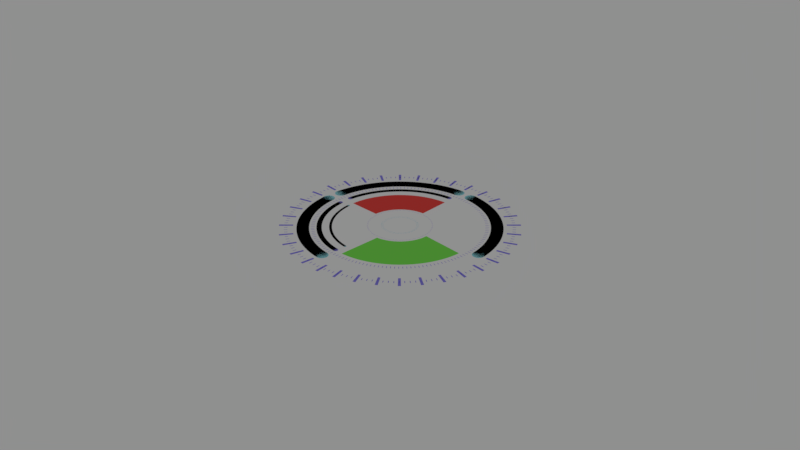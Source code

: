 # Source: compass.blend  (saved by Blender 2.79.0; exported with 4.5.12 LTS)
import bpy
from mathutils import Matrix  # noqa: F401  (used for matrix-valued properties, if any)

bpy.ops.wm.read_factory_settings(use_empty=True)
scene = bpy.context.scene
scene.name = 'Scene'

# ---- collections
col_collection_1 = bpy.data.collections.new('Collection 1'); scene.collection.children.link(col_collection_1)

# ---- materials (node trees are filled in below, after node groups)
mat_hud_element__red = bpy.data.materials.new('HUD element, red')
mat_hud_element__red.alpha_threshold = 0.0
mat_hud_element__red.diffuse_color = (0.8, 0.00207, 0.001055, 1.0)
mat_hud_element__red.roughness = 0.5
mat_hud_element__green = bpy.data.materials.new('HUD element, green')
mat_hud_element__green.alpha_threshold = 0.0
mat_hud_element__green.diffuse_color = (0.05797, 0.8, 0.008902, 1.0)
mat_hud_element__green.roughness = 0.5
mat_hud_element__light_blue = bpy.data.materials.new('HUD element, light blue')
mat_hud_element__light_blue.alpha_threshold = 0.0
mat_hud_element__light_blue.diffuse_color = (0.13, 0.6688, 0.8, 1.0)
mat_hud_element__light_blue.roughness = 0.5
mat_hud_element__blue = bpy.data.materials.new('HUD element, blue')
mat_hud_element__blue.alpha_threshold = 0.0
mat_hud_element__blue.diffuse_color = (0.09228, 0.07101, 0.8, 1.0)
mat_hud_element__blue.roughness = 0.5

# ---- material node trees
mat_hud_element__red.use_nodes = True; mat_hud_element__red.node_tree.nodes.clear()
_N = mat_hud_element__red.node_tree.nodes; _L = mat_hud_element__red.node_tree.links
n0 = _N.new('ShaderNodeOutputMaterial'); n0.name = 'Material Output'; n0.location = (300, 300)
n1 = _N.new('ShaderNodeBsdfPrincipled'); n1.name = 'Principled BSDF'; n1.location = (82, 430)
n1.width = 150
n1.subsurface_method = 'BURLEY'
n1.inputs[0].default_value = (0.8, 0.00207, 0.001055, 1.0)
n1.inputs[1].default_value = 0.2
n1.inputs[2].default_value = 0.1
n1.inputs[3].default_value = 1.0
n1.inputs[9].default_value = (1.0, 1.0, 1.0)
n1.inputs[13].default_value = 1.0
n1.inputs[18].default_value = 1.0
n1.inputs[19].default_value = 0.25
n1.inputs[20].default_value = 0.0
_L.new(n1.outputs[0], n0.inputs[0])
n0.is_active_output = True
mat_hud_element__green.use_nodes = True; mat_hud_element__green.node_tree.nodes.clear()
_N = mat_hud_element__green.node_tree.nodes; _L = mat_hud_element__green.node_tree.links
n0 = _N.new('ShaderNodeOutputMaterial'); n0.name = 'Material Output'; n0.location = (300, 300)
n1 = _N.new('ShaderNodeBsdfPrincipled'); n1.name = 'Principled BSDF'; n1.location = (82, 430)
n1.width = 150
n1.subsurface_method = 'BURLEY'
n1.inputs[0].default_value = (0.05797, 0.8, 0.008902, 1.0)
n1.inputs[1].default_value = 0.2
n1.inputs[2].default_value = 0.1
n1.inputs[3].default_value = 1.0
n1.inputs[9].default_value = (1.0, 1.0, 1.0)
n1.inputs[13].default_value = 1.0
n1.inputs[18].default_value = 1.0
n1.inputs[19].default_value = 0.25
n1.inputs[20].default_value = 0.0
_L.new(n1.outputs[0], n0.inputs[0])
n0.is_active_output = True
mat_hud_element__light_blue.use_nodes = True; mat_hud_element__light_blue.node_tree.nodes.clear()
_N = mat_hud_element__light_blue.node_tree.nodes; _L = mat_hud_element__light_blue.node_tree.links
n0 = _N.new('ShaderNodeOutputMaterial'); n0.name = 'Material Output'; n0.location = (300, 300)
n1 = _N.new('ShaderNodeBsdfPrincipled'); n1.name = 'Principled BSDF'; n1.location = (82, 430)
n1.width = 150
n1.subsurface_method = 'BURLEY'
n1.inputs[0].default_value = (0.13, 0.6688, 0.8, 1.0)
n1.inputs[1].default_value = 0.2
n1.inputs[2].default_value = 0.1
n1.inputs[3].default_value = 1.0
n1.inputs[9].default_value = (1.0, 1.0, 1.0)
n1.inputs[13].default_value = 1.0
n1.inputs[18].default_value = 1.0
n1.inputs[19].default_value = 0.25
n1.inputs[20].default_value = 0.0
_L.new(n1.outputs[0], n0.inputs[0])
n0.is_active_output = True
mat_hud_element__blue.use_nodes = True; mat_hud_element__blue.node_tree.nodes.clear()
_N = mat_hud_element__blue.node_tree.nodes; _L = mat_hud_element__blue.node_tree.links
n0 = _N.new('ShaderNodeOutputMaterial'); n0.name = 'Material Output'; n0.location = (300, 300)
n1 = _N.new('ShaderNodeBsdfPrincipled'); n1.name = 'Principled BSDF'; n1.location = (82, 430)
n1.width = 150
n1.subsurface_method = 'BURLEY'
n1.inputs[0].default_value = (0.09228, 0.07101, 0.8, 1.0)
n1.inputs[1].default_value = 0.2
n1.inputs[2].default_value = 0.1
n1.inputs[3].default_value = 1.0
n1.inputs[9].default_value = (1.0, 1.0, 1.0)
n1.inputs[13].default_value = 1.0
n1.inputs[18].default_value = 1.0
n1.inputs[19].default_value = 0.25
n1.inputs[20].default_value = 0.0
_L.new(n1.outputs[0], n0.inputs[0])
n0.is_active_output = True

# ---- world
world_world = bpy.data.worlds.new('World'); scene.world = world_world
world_world.color = (0.277, 0.277, 0.277)
world_world.use_sun_shadow = False
world_world.sun_shadow_jitter_overblur = 0.0
world_world.cycles.sampling_method = 'MANUAL'

# ---- meshes
me_plane_003 = bpy.data.meshes.new('Plane.003')
me_plane_003.from_pydata([(0.5644, -0.00114, 0.0), (0.2842, 0.0, 0.0)], [(0, 1)], [])
me_plane_003.materials.append(None)
me_plane_003.use_remesh_preserve_volume = False
me_plane_003.use_remesh_preserve_attributes = False
me_plane_003.use_mirror_vertex_groups = False
me_plane_003.update()
me_plane = bpy.data.meshes.new('Plane')
me_plane.from_pydata([(0.6613, -0.01134, 0.0), (0.2856, 0.01243, 0.0)], [(0, 1)], [])
me_plane.materials.append(None)
me_plane.use_remesh_preserve_volume = False
me_plane.use_remesh_preserve_attributes = False
me_plane.use_mirror_vertex_groups = False
me_plane.update()
me_plane_006 = bpy.data.meshes.new('Plane.006')
me_plane_006.from_pydata([(-1.0, -1.0, 0.0), (1.0, -1.0, 0.0), (-1.0, 1.0, 0.0), (1.0, 1.0, 0.0)], [], [(0, 1, 3, 2)])
me_plane_006.materials.append(None)
me_plane_006.use_remesh_preserve_volume = False
me_plane_006.use_remesh_preserve_attributes = False
me_plane_006.use_mirror_vertex_groups = False
me_plane_006.update()
me_plane_005 = bpy.data.meshes.new('Plane.005')
me_plane_005.from_pydata([(-1.0, -1.0, 0.0), (1.0, -1.0, 0.0), (-1.0, 1.0, 0.0), (1.0, 1.0, 0.0)], [], [(0, 1, 3, 2)])
me_plane_005.materials.append(None)
me_plane_005.use_remesh_preserve_volume = False
me_plane_005.use_remesh_preserve_attributes = False
me_plane_005.use_mirror_vertex_groups = False
me_plane_005.update()
me_plane_004 = bpy.data.meshes.new('Plane.004')
me_plane_004.from_pydata([(-1.0, -1.0, 0.0), (1.0, -1.0, 0.0), (-1.0, 1.0, 0.0), (1.0, 1.0, 0.0)], [], [(0, 1, 3, 2)])
me_plane_004.materials.append(None)
me_plane_004.use_remesh_preserve_volume = False
me_plane_004.use_remesh_preserve_attributes = False
me_plane_004.use_mirror_vertex_groups = False
me_plane_004.update()
me_plane_002 = bpy.data.meshes.new('Plane.002')
me_plane_002.from_pydata([(-1.0, -1.0, 0.0), (1.0, -1.0, 0.0), (-1.0, 1.0, 0.0), (1.0, 1.0, 0.0)], [], [(0, 1, 3, 2)])
me_plane_002.materials.append(None)
me_plane_002.use_remesh_preserve_volume = False
me_plane_002.use_remesh_preserve_attributes = False
me_plane_002.use_mirror_vertex_groups = False
me_plane_002.update()
me_plane_001 = bpy.data.meshes.new('Plane.001')
me_plane_001.from_pydata([(-1.0, -1.0, 0.0), (1.0, -1.0, 0.0), (-1.0, 1.0, 0.0), (1.0, 1.0, 0.0)], [], [(0, 1, 3, 2)])
me_plane_001.materials.append(None)
me_plane_001.use_remesh_preserve_volume = False
me_plane_001.use_remesh_preserve_attributes = False
me_plane_001.use_mirror_vertex_groups = False
me_plane_001.update()

# ---- curves / text
cu_beziercircle_009 = bpy.data.curves.new('BezierCircle.009', 'CURVE')
cu_beziercircle_009.dimensions = '2D'
_sp = cu_beziercircle_009.splines.new('BEZIER'); _sp.bezier_points.add(3)
_sp.bezier_points.foreach_set('co', [-0.201, 10.21, 0.0, 5.771e-08, 10.41, 0.0, 0.201, 10.21, 0.0, 5.771e-08, 10.01, 0.0])
_sp.bezier_points.foreach_set('handle_left', [-0.201, 10.1, 0.0, -0.111, 10.41, 0.0, 0.201, 10.32, 0.0, 0.111, 10.01, 0.0])
_sp.bezier_points.foreach_set('handle_right', [-0.201, 10.32, 0.0, 0.111, 10.41, 0.0, 0.201, 10.1, 0.0, -0.111, 10.01, 0.0])
for _p, _l, _r in zip(_sp.bezier_points, ['AUTO', 'AUTO', 'AUTO', 'AUTO'], ['AUTO', 'AUTO', 'AUTO', 'AUTO']): _p.handle_left_type = _l; _p.handle_right_type = _r
_sp.order_u = 0
_sp.order_v = 0
_sp.use_cyclic_u = True
cu_beziercircle_009.materials.append(None)
cu_beziercircle_009.use_path = True
cu_beziercircle_009.use_path_clamp = True
cu_beziercircle_009.bevel_resolution = 0
cu_beziercircle_009.fill_mode = 'BOTH'
cu_beziercircle_008 = bpy.data.curves.new('BezierCircle.008', 'CURVE')
cu_beziercircle_008.dimensions = '2D'
_sp = cu_beziercircle_008.splines.new('BEZIER'); _sp.bezier_points.add(3)
_sp.bezier_points.foreach_set('co', [-0.2871, 8.886, 0.0, 0.0, 9.173, 0.0, 0.2871, 8.886, 0.0, 0.0, 8.599, 0.0])
_sp.bezier_points.foreach_set('handle_left', [-0.2871, 8.727, 0.0, -0.1585, 9.173, 0.0, 0.2871, 9.044, 0.0, 0.1585, 8.599, 0.0])
_sp.bezier_points.foreach_set('handle_right', [-0.2871, 9.044, 0.0, 0.1585, 9.173, 0.0, 0.2871, 8.727, 0.0, -0.1585, 8.599, 0.0])
for _p, _l, _r in zip(_sp.bezier_points, ['AUTO', 'AUTO', 'AUTO', 'AUTO'], ['AUTO', 'AUTO', 'AUTO', 'AUTO']): _p.handle_left_type = _l; _p.handle_right_type = _r
_sp.order_u = 0
_sp.order_v = 0
_sp.use_cyclic_u = True
cu_beziercircle_008.materials.append(None)
cu_beziercircle_008.use_path = True
cu_beziercircle_008.use_path_clamp = True
cu_beziercircle_008.bevel_resolution = 0
cu_beziercircle_008.fill_mode = 'BOTH'
cu_beziercircle_007 = bpy.data.curves.new('BezierCircle.007', 'CURVE')
cu_beziercircle_007.dimensions = '2D'
_sp = cu_beziercircle_007.splines.new('BEZIER'); _sp.bezier_points.add(3)
_sp.bezier_points.foreach_set('co', [-0.2871, 8.886, 0.0, -1.02e-15, 9.173, 0.0, 0.2871, 8.886, 0.0, 1.02e-15, 8.599, 0.0])
_sp.bezier_points.foreach_set('handle_left', [-0.2871, 8.727, 0.0, -0.1585, 9.173, 0.0, 0.2871, 9.044, 0.0, 0.1585, 8.599, 0.0])
_sp.bezier_points.foreach_set('handle_right', [-0.2871, 9.044, 0.0, 0.1585, 9.173, 0.0, 0.2871, 8.727, 0.0, -0.1585, 8.599, 0.0])
for _p, _l, _r in zip(_sp.bezier_points, ['AUTO', 'AUTO', 'AUTO', 'AUTO'], ['AUTO', 'AUTO', 'AUTO', 'AUTO']): _p.handle_left_type = _l; _p.handle_right_type = _r
_sp.order_u = 0
_sp.order_v = 0
_sp.use_cyclic_u = True
cu_beziercircle_007.materials.append(None)
cu_beziercircle_007.use_path = True
cu_beziercircle_007.use_path_clamp = True
cu_beziercircle_007.bevel_resolution = 0
cu_beziercircle_007.fill_mode = 'BOTH'
cu_beziercircle_006 = bpy.data.curves.new('BezierCircle.006', 'CURVE')
cu_beziercircle_006.dimensions = '2D'
_sp = cu_beziercircle_006.splines.new('BEZIER'); _sp.bezier_points.add(3)
_sp.bezier_points.foreach_set('co', [-0.5743, 8.886, 0.0, 0.0, 9.46, 0.0, 0.5743, 8.886, 0.0, 0.0, 8.311, 0.0])
_sp.bezier_points.foreach_set('handle_left', [-0.5743, 8.569, 0.0, -0.3171, 9.46, 0.0, 0.5743, 9.203, 0.0, 0.3171, 8.311, 0.0])
_sp.bezier_points.foreach_set('handle_right', [-0.5743, 9.203, 0.0, 0.3171, 9.46, 0.0, 0.5743, 8.569, 0.0, -0.3171, 8.311, 0.0])
for _p, _l, _r in zip(_sp.bezier_points, ['AUTO', 'AUTO', 'AUTO', 'AUTO'], ['AUTO', 'AUTO', 'AUTO', 'AUTO']): _p.handle_left_type = _l; _p.handle_right_type = _r
_sp.order_u = 0
_sp.order_v = 0
_sp.use_cyclic_u = True
cu_beziercircle_006.materials.append(None)
cu_beziercircle_006.use_path = True
cu_beziercircle_006.use_path_clamp = True
cu_beziercircle_006.bevel_resolution = 0
cu_beziercircle_006.fill_mode = 'BOTH'
cu_beziercircle_005 = bpy.data.curves.new('BezierCircle.005', 'CURVE')
cu_beziercircle_005.dimensions = '2D'
_sp = cu_beziercircle_005.splines.new('BEZIER'); _sp.bezier_points.add(3)
_sp.bezier_points.foreach_set('co', [-0.5743, -8.886, 0.0, 0.0, -8.311, 0.0, 0.5743, -8.886, 0.0, 0.0, -9.46, 0.0])
_sp.bezier_points.foreach_set('handle_left', [-0.5743, -9.203, 0.0, -0.3171, -8.311, 0.0, 0.5743, -8.569, 0.0, 0.3171, -9.46, 0.0])
_sp.bezier_points.foreach_set('handle_right', [-0.5743, -8.569, 0.0, 0.3171, -8.311, 0.0, 0.5743, -9.203, 0.0, -0.3171, -9.46, 0.0])
for _p, _l, _r in zip(_sp.bezier_points, ['AUTO', 'AUTO', 'AUTO', 'AUTO'], ['AUTO', 'AUTO', 'AUTO', 'AUTO']): _p.handle_left_type = _l; _p.handle_right_type = _r
_sp.order_u = 0
_sp.order_v = 0
_sp.use_cyclic_u = True
cu_beziercircle_005.materials.append(None)
cu_beziercircle_005.use_path = True
cu_beziercircle_005.use_path_clamp = True
cu_beziercircle_005.bevel_resolution = 0
cu_beziercircle_005.fill_mode = 'BOTH'
cu_beziercircle_003 = bpy.data.curves.new('BezierCircle.003', 'CURVE')
cu_beziercircle_003.dimensions = '2D'
_sp = cu_beziercircle_003.splines.new('BEZIER'); _sp.bezier_points.add(3)
_sp.bezier_points.foreach_set('co', [-0.5743, 8.886, 0.0, 0.0, 9.46, 0.0, 0.5743, 8.886, 0.0, 0.0, 8.311, 0.0])
_sp.bezier_points.foreach_set('handle_left', [-0.5743, 8.569, 0.0, -0.3171, 9.46, 0.0, 0.5743, 9.203, 0.0, 0.3171, 8.311, 0.0])
_sp.bezier_points.foreach_set('handle_right', [-0.5743, 9.203, 0.0, 0.3171, 9.46, 0.0, 0.5743, 8.569, 0.0, -0.3171, 8.311, 0.0])
for _p, _l, _r in zip(_sp.bezier_points, ['AUTO', 'AUTO', 'AUTO', 'AUTO'], ['AUTO', 'AUTO', 'AUTO', 'AUTO']): _p.handle_left_type = _l; _p.handle_right_type = _r
_sp.order_u = 0
_sp.order_v = 0
_sp.use_cyclic_u = True
cu_beziercircle_003.materials.append(None)
cu_beziercircle_003.use_path = True
cu_beziercircle_003.use_path_clamp = True
cu_beziercircle_003.bevel_resolution = 0
cu_beziercircle_003.fill_mode = 'BOTH'
cu_beziercircle = bpy.data.curves.new('BezierCircle', 'CURVE')
cu_beziercircle.dimensions = '3D'
_sp = cu_beziercircle.splines.new('BEZIER'); _sp.bezier_points.add(3)
_sp.bezier_points.foreach_set('co', [-1.0, 0.0, 0.0, 0.0, 1.0, 0.0, 1.0, 0.0, 0.0, 0.0, -1.0, 0.0])
_sp.bezier_points.foreach_set('handle_left', [-1.0, -0.5521, 0.0, -0.5521, 1.0, 0.0, 1.0, 0.5521, 0.0, 0.5521, -1.0, 0.0])
_sp.bezier_points.foreach_set('handle_right', [-1.0, 0.5521, 0.0, 0.5521, 1.0, 0.0, 1.0, -0.5521, 0.0, -0.5521, -1.0, 0.0])
for _p, _l, _r in zip(_sp.bezier_points, ['AUTO', 'AUTO', 'AUTO', 'AUTO'], ['AUTO', 'AUTO', 'AUTO', 'AUTO']): _p.handle_left_type = _l; _p.handle_right_type = _r
_sp.order_u = 0
_sp.order_v = 0
_sp.use_cyclic_u = True
cu_beziercircle.use_path = True
cu_beziercircle.use_path_clamp = True
cu_beziercircle.bevel_resolution = 0
cu_beziercircle.fill_mode = 'HALF'

# ---- objects
ob_compass = bpy.data.objects.new('COMPASS', None)
ob_inner_section_001 = bpy.data.objects.new('inner section.001', me_plane_003)
ob_inner_section = bpy.data.objects.new('inner section', me_plane)
ob_inner_circle_005 = bpy.data.objects.new('inner circle.005', cu_beziercircle_009)
ob_inner_circle_004 = bpy.data.objects.new('inner circle.004', cu_beziercircle_008)
ob_inner_circle_001 = bpy.data.objects.new('inner circle.001', cu_beziercircle_007)
ob_inner_circle_003 = bpy.data.objects.new('inner circle.003', cu_beziercircle_006)
ob_inner_circle_002 = bpy.data.objects.new('inner circle.002', cu_beziercircle_005)
ob_inner_circle = bpy.data.objects.new('inner circle', cu_beziercircle_003)
ob_index_lines_guide = bpy.data.objects.new('index lines guide', cu_beziercircle)
ob_index_lines___secondary_003 = bpy.data.objects.new('index lines - secondary.003', me_plane_006)
ob_index_lines___secondary_002 = bpy.data.objects.new('index lines - secondary.002', me_plane_005)
ob_index_lines___secondary_001 = bpy.data.objects.new('index lines - secondary.001', me_plane_004)
ob_index_lines___secondary = bpy.data.objects.new('index lines - secondary', me_plane_002)
ob_index_lines___main = bpy.data.objects.new('index lines - main', me_plane_001)

# ---- transforms, parenting, visibility, modifiers, constraints
ob_compass.location = (0.0, 0.0, 0.0)
ob_compass.empty_image_offset = (0.0, 0.0)
ob_compass.lineart.crease_threshold = 0.0
ob_inner_section_001.parent = ob_compass
ob_inner_section_001.location = (0.0, 0.0, 0.0)
ob_inner_section_001.rotation_euler = (0.0, -0.0, 3.043)
ob_inner_section_001.scale = (1.08, 1.08, 1.08)
ob_inner_section_001.lineart.crease_threshold = 0.0
ob_inner_section_001.material_slots[0].link = 'OBJECT'; ob_inner_section_001.material_slots[0].material = mat_hud_element__red
_m = ob_inner_section_001.modifiers.new('Screw', 'SCREW')
_m.steps = 25
_m.render_steps = 25
_m.angle = -1.51
ob_inner_section.parent = ob_compass
ob_inner_section.location = (0.0, 0.0, 0.0)
ob_inner_section.rotation_euler = (0.0, 0.0, -0.09851)
ob_inner_section.scale = (1.08, 1.08, 1.08)
ob_inner_section.lineart.crease_threshold = 0.0
ob_inner_section.material_slots[0].link = 'OBJECT'; ob_inner_section.material_slots[0].material = mat_hud_element__green
_m = ob_inner_section.modifiers.new('Screw', 'SCREW')
_m.steps = 25
_m.render_steps = 25
_m.angle = -1.51
ob_inner_circle_005.parent = ob_compass
ob_inner_circle_005.location = (0.0, 0.0, 0.0)
ob_inner_circle_005.rotation_euler = (0.0, -0.0, 1.571)
ob_inner_circle_005.scale = (0.05959, 0.05959, 0.05959)
ob_inner_circle_005.lineart.crease_threshold = 0.0
ob_inner_circle_005.material_slots[0].link = 'OBJECT'; ob_inner_circle_005.material_slots[0].material = mat_hud_element__light_blue
_m = ob_inner_circle_005.modifiers.new('Screw', 'SCREW')
_m.steps = 32
_m.render_steps = 32
_m.angle = 1.396
ob_inner_circle_004.parent = ob_compass
ob_inner_circle_004.location = (0.0, 0.0, 0.0)
ob_inner_circle_004.scale = (0.07973, 0.07973, 0.07973)
ob_inner_circle_004.lineart.crease_threshold = 0.0
ob_inner_circle_004.material_slots[0].link = 'OBJECT'; ob_inner_circle_004.material_slots[0].material = mat_hud_element__blue
_m = ob_inner_circle_004.modifiers.new('Screw', 'SCREW')
_m.steps = 32
_m.render_steps = 32
_m.angle = 1.396
ob_inner_circle_001.parent = ob_compass
ob_inner_circle_001.location = (0.0, 0.0, 0.0)
ob_inner_circle_001.rotation_euler = (0.0, -0.0, 1.571)
ob_inner_circle_001.scale = (0.07973, 0.07973, 0.07973)
ob_inner_circle_001.lineart.crease_threshold = 0.0
ob_inner_circle_001.material_slots[0].link = 'OBJECT'; ob_inner_circle_001.material_slots[0].material = mat_hud_element__blue
_m = ob_inner_circle_001.modifiers.new('Screw', 'SCREW')
_m.steps = 32
_m.render_steps = 32
_m.angle = 1.396
ob_inner_circle_003.parent = ob_compass
ob_inner_circle_003.location = (0.0, 0.0, 0.0)
ob_inner_circle_003.rotation_euler = (0.0, -0.0, 1.571)
ob_inner_circle_003.scale = (0.09571, 0.09571, 0.09571)
ob_inner_circle_003.lineart.crease_threshold = 0.0
ob_inner_circle_003.material_slots[0].link = 'OBJECT'; ob_inner_circle_003.material_slots[0].material = mat_hud_element__light_blue
_m = ob_inner_circle_003.modifiers.new('Screw', 'SCREW')
_m.steps = 32
_m.render_steps = 32
_m.angle = 1.396
ob_inner_circle_002.parent = ob_compass
ob_inner_circle_002.location = (0.0, 0.0, 0.0)
ob_inner_circle_002.rotation_euler = (0.0, -0.0, 1.571)
ob_inner_circle_002.scale = (0.09571, 0.09571, 0.09571)
ob_inner_circle_002.lineart.crease_threshold = 0.0
ob_inner_circle_002.material_slots[0].link = 'OBJECT'; ob_inner_circle_002.material_slots[0].material = mat_hud_element__light_blue
_m = ob_inner_circle_002.modifiers.new('Screw', 'SCREW')
_m.steps = 32
_m.render_steps = 32
_m.angle = 1.396
ob_inner_circle.parent = ob_compass
ob_inner_circle.location = (0.0, 0.0, 0.0)
ob_inner_circle.scale = (0.09571, 0.09571, 0.09571)
ob_inner_circle.lineart.crease_threshold = 0.0
ob_inner_circle.material_slots[0].link = 'OBJECT'; ob_inner_circle.material_slots[0].material = mat_hud_element__light_blue
_m = ob_inner_circle.modifiers.new('Screw', 'SCREW')
_m.steps = 32
_m.render_steps = 32
_m.angle = 1.396
ob_index_lines_guide.parent = ob_compass
ob_index_lines_guide.location = (0.0, 0.0, 0.0)
ob_index_lines_guide.lineart.crease_threshold = 0.0
ob_index_lines___secondary_003.parent = ob_compass
ob_index_lines___secondary_003.location = (-0.5952, -0.8423, 7.451e-09)
ob_index_lines___secondary_003.scale = (0.002883, 0.01225, 0.2438)
ob_index_lines___secondary_003.lineart.crease_threshold = 0.0
ob_index_lines___secondary_003.material_slots[0].link = 'OBJECT'; ob_index_lines___secondary_003.material_slots[0].material = mat_hud_element__light_blue
_m = ob_index_lines___secondary_003.modifiers.new('Array', 'ARRAY')
_m.count = 144
_m.use_constant_offset = True
_m.constant_offset_displace = (15.15, 0.0, 0.0)
_m.use_relative_offset = False
_m = ob_index_lines___secondary_003.modifiers.new('Curve', 'CURVE')
_m.object = ob_index_lines_guide
ob_index_lines___secondary_002.parent = ob_compass
ob_index_lines___secondary_002.location = (-0.2027, -0.7139, 7.451e-09)
ob_index_lines___secondary_002.scale = (0.002883, 0.005691, 0.2438)
ob_index_lines___secondary_002.lineart.crease_threshold = 0.0
ob_index_lines___secondary_002.material_slots[0].link = 'OBJECT'; ob_index_lines___secondary_002.material_slots[0].material = mat_hud_element__blue
_m = ob_index_lines___secondary_002.modifiers.new('Array', 'ARRAY')
_m.count = 144
_m.use_constant_offset = True
_m.constant_offset_displace = (15.15, 0.0, 0.0)
_m.use_relative_offset = False
_m = ob_index_lines___secondary_002.modifiers.new('Curve', 'CURVE')
_m.object = ob_index_lines_guide
ob_index_lines___secondary_001.parent = ob_compass
ob_index_lines___secondary_001.location = (0.7945, -0.2356, -7.451e-09)
ob_index_lines___secondary_001.scale = (0.002883, 0.01544, 0.2438)
ob_index_lines___secondary_001.lineart.crease_threshold = 0.0
ob_index_lines___secondary_001.material_slots[0].link = 'OBJECT'; ob_index_lines___secondary_001.material_slots[0].material = mat_hud_element__blue
_m = ob_index_lines___secondary_001.modifiers.new('Array', 'ARRAY')
_m.count = 144
_m.use_constant_offset = True
_m.constant_offset_displace = (15.15, 0.0, 0.0)
_m.use_relative_offset = False
_m = ob_index_lines___secondary_001.modifiers.new('Curve', 'CURVE')
_m.object = ob_index_lines_guide
ob_index_lines___secondary.parent = ob_compass
ob_index_lines___secondary.location = (0.0, 0.0, 0.0)
ob_index_lines___secondary.scale = (0.002883, 0.01544, 0.2438)
ob_index_lines___secondary.lineart.crease_threshold = 0.0
ob_index_lines___secondary.material_slots[0].link = 'OBJECT'; ob_index_lines___secondary.material_slots[0].material = mat_hud_element__blue
_m = ob_index_lines___secondary.modifiers.new('Array', 'ARRAY')
_m.count = 144
_m.use_constant_offset = True
_m.constant_offset_displace = (15.15, 0.0, 0.0)
_m.use_relative_offset = False
_m = ob_index_lines___secondary.modifiers.new('Curve', 'CURVE')
_m.object = ob_index_lines_guide
ob_index_lines___main.parent = ob_compass
ob_index_lines___main.location = (0.0, 0.0, 0.0)
ob_index_lines___main.scale = (0.01153, 0.06176, 0.9751)
ob_index_lines___main.lineart.crease_threshold = 0.0
ob_index_lines___main.material_slots[0].link = 'OBJECT'; ob_index_lines___main.material_slots[0].material = mat_hud_element__blue
_m = ob_index_lines___main.modifiers.new('Array', 'ARRAY')
_m.count = 36
_m.use_constant_offset = True
_m.constant_offset_displace = (15.15, 0.0, 0.0)
_m.use_relative_offset = False
_m = ob_index_lines___main.modifiers.new('Curve', 'CURVE')
_m.object = ob_index_lines_guide

# ---- collection membership
col_collection_1.objects.link(ob_compass)
col_collection_1.objects.link(ob_inner_section_001)
col_collection_1.objects.link(ob_inner_section)
col_collection_1.objects.link(ob_inner_circle_005)
col_collection_1.objects.link(ob_inner_circle_004)
col_collection_1.objects.link(ob_inner_circle_001)
col_collection_1.objects.link(ob_inner_circle_003)
col_collection_1.objects.link(ob_inner_circle_002)
col_collection_1.objects.link(ob_inner_circle)
col_collection_1.objects.link(ob_index_lines_guide)
col_collection_1.objects.link(ob_index_lines___secondary_003)
col_collection_1.objects.link(ob_index_lines___secondary_002)
col_collection_1.objects.link(ob_index_lines___secondary_001)
col_collection_1.objects.link(ob_index_lines___secondary)
col_collection_1.objects.link(ob_index_lines___main)

# ---- scene / render settings (as saved in the file)
scene.frame_start = 1; scene.frame_end = 250; scene.frame_set(1)
scene.render.engine = 'CYCLES'
scene.render.resolution_percentage = 50
scene.render.dither_intensity = 0.0
scene.cycles.feature_set = 'EXPERIMENTAL'
scene.cycles.samples = 64
scene.cycles.sampling_pattern = 'TABULATED_SOBOL'
scene.cycles.use_adaptive_sampling = False
scene.cycles.use_light_tree = False
scene.cycles.caustics_reflective = False
scene.cycles.caustics_refractive = False
scene.cycles.blur_glossy = 0.0
scene.cycles.max_bounces = 2
scene.cycles.diffuse_bounces = 2
scene.cycles.glossy_bounces = 2
scene.cycles.transmission_bounces = 2
scene.cycles.volume_bounces = 2
scene.cycles.transparent_max_bounces = 2
scene.cycles.use_animated_seed = True
scene.cycles.sample_clamp_indirect = 0.0
scene.view_settings.view_transform = 'Standard'
bpy.context.view_layer.update()

# ---- added for rendering (the .blend has no active camera): camera
cam_auto = bpy.data.cameras.new('AutoCamera')
cam_auto.lens = 50.0
cam_auto.sensor_width = 36.0
cam_auto.clip_end = 1000.0
ob_auto_camera = bpy.data.objects.new('AutoCamera', cam_auto)
scene.collection.objects.link(ob_auto_camera)
ob_auto_camera.location = (5.55135, -6.66162, 4.44108)
ob_auto_camera.rotation_euler = (1.09748, -7.21219e-08, 0.694738)
scene.camera = ob_auto_camera
bpy.context.view_layer.update()
